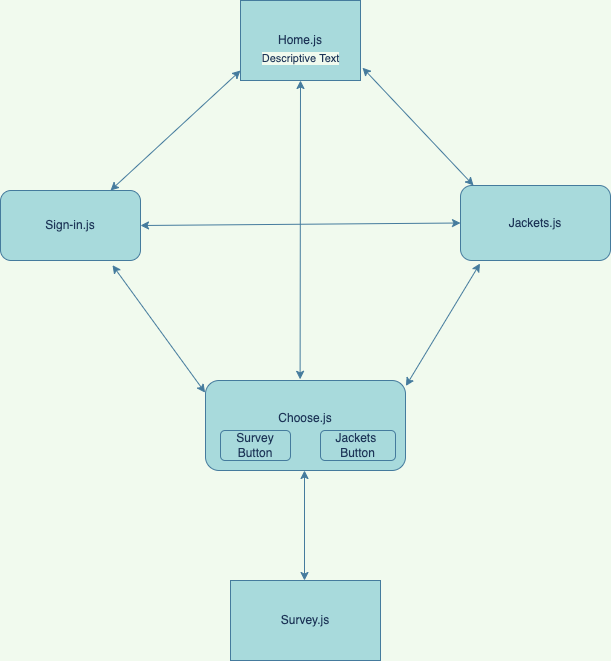

The diagram above was exported from draw.io. Its source (the exported page's mxGraphModel, read from the mxfile embedded in the PNG):
<mxGraphModel dx="1426" dy="1894" grid="1" gridSize="10" guides="1" tooltips="1" connect="1" arrows="1" fold="1" page="1" pageScale="1" pageWidth="850" pageHeight="1100" background="#F1FAEE" math="0" shadow="0">
  <root>
    <mxCell id="tvy6B0oAeJL8OEbnETAc-0" />
    <mxCell id="tvy6B0oAeJL8OEbnETAc-1" parent="tvy6B0oAeJL8OEbnETAc-0" />
    <mxCell id="tvy6B0oAeJL8OEbnETAc-2" value="Home.js" style="rounded=0;whiteSpace=wrap;html=1;fillColor=#A8DADC;strokeColor=#457B9D;fontColor=#1D3557;" parent="tvy6B0oAeJL8OEbnETAc-1" vertex="1">
      <mxGeometry x="360" y="-20" width="120" height="80" as="geometry" />
    </mxCell>
    <mxCell id="tvy6B0oAeJL8OEbnETAc-9" value="Survey.js" style="rounded=0;whiteSpace=wrap;html=1;fillColor=#A8DADC;strokeColor=#457B9D;fontColor=#1D3557;" parent="tvy6B0oAeJL8OEbnETAc-1" vertex="1">
      <mxGeometry x="350" y="560" width="150" height="80" as="geometry" />
    </mxCell>
    <mxCell id="tvy6B0oAeJL8OEbnETAc-11" value="" style="endArrow=classic;startArrow=classic;html=1;rounded=0;entryX=0;entryY=0.875;entryDx=0;entryDy=0;entryPerimeter=0;labelBackgroundColor=#F1FAEE;strokeColor=#457B9D;fontColor=#1D3557;" parent="tvy6B0oAeJL8OEbnETAc-1" target="tvy6B0oAeJL8OEbnETAc-2" edge="1">
      <mxGeometry width="50" height="50" relative="1" as="geometry">
        <mxPoint x="230" y="170" as="sourcePoint" />
        <mxPoint x="360" y="80" as="targetPoint" />
      </mxGeometry>
    </mxCell>
    <mxCell id="tvy6B0oAeJL8OEbnETAc-12" value="" style="endArrow=classic;startArrow=classic;html=1;rounded=0;entryX=0.087;entryY=0;entryDx=0;entryDy=0;entryPerimeter=0;exitX=1.017;exitY=0.84;exitDx=0;exitDy=0;exitPerimeter=0;labelBackgroundColor=#F1FAEE;strokeColor=#457B9D;fontColor=#1D3557;" parent="tvy6B0oAeJL8OEbnETAc-1" source="tvy6B0oAeJL8OEbnETAc-2" target="tvy6B0oAeJL8OEbnETAc-15" edge="1">
      <mxGeometry width="50" height="50" relative="1" as="geometry">
        <mxPoint x="520" y="50" as="sourcePoint" />
        <mxPoint x="540" y="160" as="targetPoint" />
      </mxGeometry>
    </mxCell>
    <mxCell id="tvy6B0oAeJL8OEbnETAc-13" value="Sign-in.js" style="rounded=1;whiteSpace=wrap;html=1;fillColor=#A8DADC;strokeColor=#457B9D;fontColor=#1D3557;" parent="tvy6B0oAeJL8OEbnETAc-1" vertex="1">
      <mxGeometry x="120" y="170" width="140" height="70" as="geometry" />
    </mxCell>
    <mxCell id="tvy6B0oAeJL8OEbnETAc-14" value="" style="endArrow=classic;startArrow=classic;html=1;rounded=0;entryX=0.5;entryY=1;entryDx=0;entryDy=0;exitX=0.473;exitY=-0.013;exitDx=0;exitDy=0;exitPerimeter=0;labelBackgroundColor=#F1FAEE;strokeColor=#457B9D;fontColor=#1D3557;" parent="tvy6B0oAeJL8OEbnETAc-1" source="tvy6B0oAeJL8OEbnETAc-23" target="tvy6B0oAeJL8OEbnETAc-2" edge="1">
      <mxGeometry width="50" height="50" relative="1" as="geometry">
        <mxPoint x="420" y="370" as="sourcePoint" />
        <mxPoint x="420" y="100" as="targetPoint" />
      </mxGeometry>
    </mxCell>
    <mxCell id="tvy6B0oAeJL8OEbnETAc-25" value="Descriptive Text" style="edgeLabel;html=1;align=center;verticalAlign=middle;resizable=0;points=[];labelBackgroundColor=#F1FAEE;fontColor=#1D3557;" parent="tvy6B0oAeJL8OEbnETAc-14" vertex="1" connectable="0">
      <mxGeometry x="0.4667" y="1" relative="1" as="geometry">
        <mxPoint x="1" y="-102" as="offset" />
      </mxGeometry>
    </mxCell>
    <mxCell id="tvy6B0oAeJL8OEbnETAc-15" value="Jackets.js" style="rounded=1;whiteSpace=wrap;html=1;fillColor=#A8DADC;strokeColor=#457B9D;fontColor=#1D3557;" parent="tvy6B0oAeJL8OEbnETAc-1" vertex="1">
      <mxGeometry x="580" y="165" width="150" height="75" as="geometry" />
    </mxCell>
    <mxCell id="tvy6B0oAeJL8OEbnETAc-19" value="" style="endArrow=classic;startArrow=classic;html=1;rounded=0;entryX=0.13;entryY=1.04;entryDx=0;entryDy=0;entryPerimeter=0;exitX=1.002;exitY=0.061;exitDx=0;exitDy=0;exitPerimeter=0;labelBackgroundColor=#F1FAEE;strokeColor=#457B9D;fontColor=#1D3557;" parent="tvy6B0oAeJL8OEbnETAc-1" source="tvy6B0oAeJL8OEbnETAc-23" target="tvy6B0oAeJL8OEbnETAc-15" edge="1">
      <mxGeometry width="50" height="50" relative="1" as="geometry">
        <mxPoint x="485" y="390" as="sourcePoint" />
        <mxPoint x="600" y="260" as="targetPoint" />
        <Array as="points" />
      </mxGeometry>
    </mxCell>
    <mxCell id="tvy6B0oAeJL8OEbnETAc-21" value="" style="endArrow=classic;startArrow=classic;html=1;rounded=0;entryX=0;entryY=0.5;entryDx=0;entryDy=0;exitX=1;exitY=0.5;exitDx=0;exitDy=0;labelBackgroundColor=#F1FAEE;strokeColor=#457B9D;fontColor=#1D3557;" parent="tvy6B0oAeJL8OEbnETAc-1" source="tvy6B0oAeJL8OEbnETAc-13" target="tvy6B0oAeJL8OEbnETAc-15" edge="1">
      <mxGeometry width="50" height="50" relative="1" as="geometry">
        <mxPoint x="260" y="230" as="sourcePoint" />
        <mxPoint x="520" y="230" as="targetPoint" />
      </mxGeometry>
    </mxCell>
    <mxCell id="tvy6B0oAeJL8OEbnETAc-22" value="" style="endArrow=classic;startArrow=classic;html=1;rounded=0;entryX=0.8;entryY=1.067;entryDx=0;entryDy=0;entryPerimeter=0;exitX=-0.002;exitY=0.135;exitDx=0;exitDy=0;exitPerimeter=0;labelBackgroundColor=#F1FAEE;strokeColor=#457B9D;fontColor=#1D3557;" parent="tvy6B0oAeJL8OEbnETAc-1" source="tvy6B0oAeJL8OEbnETAc-23" target="tvy6B0oAeJL8OEbnETAc-13" edge="1">
      <mxGeometry width="50" height="50" relative="1" as="geometry">
        <mxPoint x="320" y="380" as="sourcePoint" />
        <mxPoint x="210" y="240" as="targetPoint" />
      </mxGeometry>
    </mxCell>
    <mxCell id="tvy6B0oAeJL8OEbnETAc-23" value="Choose.js&lt;br&gt;&lt;br&gt;" style="rounded=1;whiteSpace=wrap;html=1;fillColor=#A8DADC;strokeColor=#457B9D;fontColor=#1D3557;" parent="tvy6B0oAeJL8OEbnETAc-1" vertex="1">
      <mxGeometry x="325" y="360" width="200" height="90" as="geometry" />
    </mxCell>
    <mxCell id="tvy6B0oAeJL8OEbnETAc-31" value="Survey&lt;br&gt;Button" style="rounded=1;whiteSpace=wrap;html=1;fillColor=#A8DADC;strokeColor=#457B9D;fontColor=#1D3557;" parent="tvy6B0oAeJL8OEbnETAc-1" vertex="1">
      <mxGeometry x="340" y="410" width="70" height="30" as="geometry" />
    </mxCell>
    <mxCell id="tvy6B0oAeJL8OEbnETAc-32" value="Jackets&amp;nbsp;&lt;br&gt;Button" style="rounded=1;whiteSpace=wrap;html=1;fillColor=#A8DADC;strokeColor=#457B9D;fontColor=#1D3557;" parent="tvy6B0oAeJL8OEbnETAc-1" vertex="1">
      <mxGeometry x="440" y="410" width="75" height="30" as="geometry" />
    </mxCell>
    <mxCell id="tvy6B0oAeJL8OEbnETAc-36" value="" style="endArrow=classic;startArrow=classic;html=1;rounded=0;labelBackgroundColor=#F1FAEE;strokeColor=#457B9D;fontColor=#1D3557;" parent="tvy6B0oAeJL8OEbnETAc-1" edge="1">
      <mxGeometry width="50" height="50" relative="1" as="geometry">
        <mxPoint x="424" y="560" as="sourcePoint" />
        <mxPoint x="424" y="450" as="targetPoint" />
      </mxGeometry>
    </mxCell>
  </root>
</mxGraphModel>